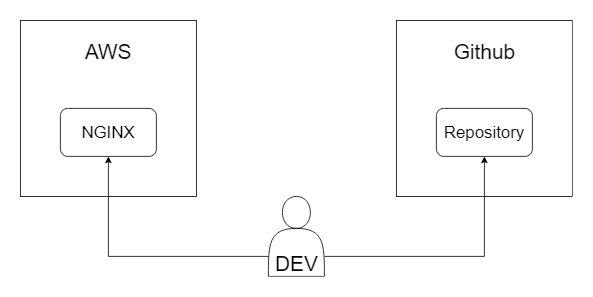

The diagram above was exported from draw.io. Its source (the exported page's mxGraphModel, read from the mxfile embedded in the PNG):
<mxGraphModel dx="1422" dy="762" grid="1" gridSize="10" guides="1" tooltips="1" connect="1" arrows="1" fold="1" page="1" pageScale="1" pageWidth="1100" pageHeight="850" background="#ffffff" math="0" shadow="0">
  <root>
    <mxCell id="0" />
    <mxCell id="1" parent="0" />
    <mxCell id="3IseTLomf8uc6G5A7tua-1" value="" style="whiteSpace=wrap;html=1;aspect=fixed;" parent="1" vertex="1">
      <mxGeometry x="60" y="90" width="220" height="220" as="geometry" />
    </mxCell>
    <mxCell id="3IseTLomf8uc6G5A7tua-2" value="&lt;font style=&quot;font-size: 21px&quot;&gt;NGINX&lt;/font&gt;" style="rounded=1;whiteSpace=wrap;html=1;" parent="1" vertex="1">
      <mxGeometry x="110" y="200" width="120" height="60" as="geometry" />
    </mxCell>
    <mxCell id="3IseTLomf8uc6G5A7tua-3" value="&lt;font style=&quot;font-size: 26px&quot;&gt;AWS&lt;/font&gt;" style="text;html=1;strokeColor=none;fillColor=none;align=center;verticalAlign=middle;whiteSpace=wrap;rounded=0;" parent="1" vertex="1">
      <mxGeometry x="150" y="120" width="40" height="20" as="geometry" />
    </mxCell>
    <mxCell id="3IseTLomf8uc6G5A7tua-7" value="" style="shape=actor;whiteSpace=wrap;html=1;" parent="1" vertex="1">
      <mxGeometry x="370" y="310" width="70" height="100" as="geometry" />
    </mxCell>
    <mxCell id="3IseTLomf8uc6G5A7tua-10" style="edgeStyle=orthogonalEdgeStyle;rounded=0;orthogonalLoop=1;jettySize=auto;html=1;exitX=0;exitY=0.75;exitDx=0;exitDy=0;" parent="1" source="3IseTLomf8uc6G5A7tua-7" target="3IseTLomf8uc6G5A7tua-2" edge="1">
      <mxGeometry relative="1" as="geometry" />
    </mxCell>
    <mxCell id="3IseTLomf8uc6G5A7tua-9" value="&lt;font style=&quot;font-size: 26px&quot;&gt;DEV&lt;/font&gt;" style="text;html=1;align=center;verticalAlign=middle;resizable=0;points=[];autosize=1;" parent="1" vertex="1">
      <mxGeometry x="370" y="385" width="70" height="20" as="geometry" />
    </mxCell>
    <mxCell id="3IseTLomf8uc6G5A7tua-14" value="" style="whiteSpace=wrap;html=1;aspect=fixed;" parent="1" vertex="1">
      <mxGeometry x="530" y="90" width="220" height="220" as="geometry" />
    </mxCell>
    <mxCell id="3IseTLomf8uc6G5A7tua-27" value="&lt;font style=&quot;font-size: 26px&quot;&gt;Github&lt;/font&gt;" style="text;html=1;align=center;verticalAlign=middle;resizable=0;points=[];autosize=1;" parent="1" vertex="1">
      <mxGeometry x="595" y="120" width="90" height="20" as="geometry" />
    </mxCell>
    <mxCell id="3IseTLomf8uc6G5A7tua-28" value="&lt;font style=&quot;font-size: 21px&quot;&gt;Repository&lt;/font&gt;" style="rounded=1;whiteSpace=wrap;html=1;" parent="1" vertex="1">
      <mxGeometry x="580" y="200" width="120" height="60" as="geometry" />
    </mxCell>
    <mxCell id="3IseTLomf8uc6G5A7tua-36" style="edgeStyle=orthogonalEdgeStyle;rounded=0;orthogonalLoop=1;jettySize=auto;html=1;exitX=1;exitY=0.75;exitDx=0;exitDy=0;entryX=0.5;entryY=1;entryDx=0;entryDy=0;" parent="1" source="3IseTLomf8uc6G5A7tua-7" target="3IseTLomf8uc6G5A7tua-28" edge="1">
      <mxGeometry relative="1" as="geometry" />
    </mxCell>
  </root>
</mxGraphModel>